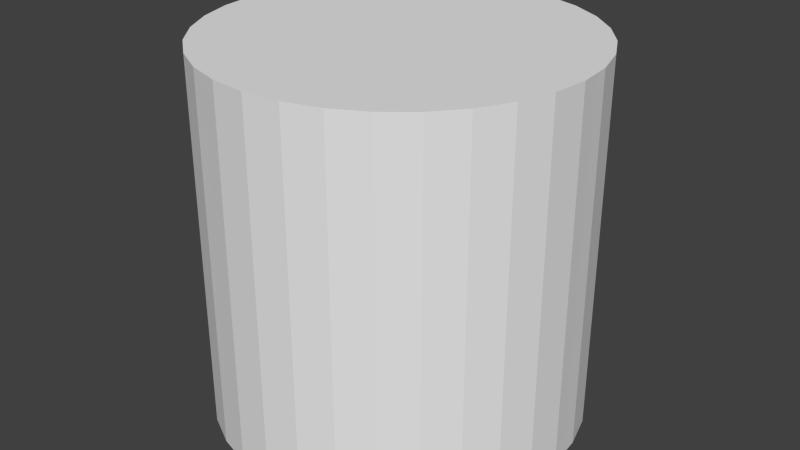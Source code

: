 # Source: cylinder.blend  (saved by Blender 2.70.0; exported with 4.5.12 LTS)
import bpy
from mathutils import Matrix  # noqa: F401  (used for matrix-valued properties, if any)

bpy.ops.wm.read_factory_settings(use_empty=True)
scene = bpy.context.scene
scene.name = 'Scene'

# ---- collections
col_collection_1 = bpy.data.collections.new('Collection 1'); scene.collection.children.link(col_collection_1)

# ---- world
world_world = bpy.data.worlds.new('World'); scene.world = world_world
world_world.color = (0.05088, 0.05088, 0.05088)
world_world.use_sun_shadow = False
world_world.sun_shadow_jitter_overblur = 0.0
world_world.cycles.sampling_method = 'MANUAL'
world_world.cycles.sample_map_resolution = 256

# ---- meshes
me_teapot = bpy.data.meshes.new('teapot')
me_teapot.from_pydata([(0.7872, 1.763, 0.3851), (-0.1026, 1.763, 0.7662), (0.1011, 0.7632, -1.122), (0.6904, 1.763, 0.5581), (-0.1175, 1.763, 0.5548), (0.2925, 0.7632, -1.084), (0.8878, 1.763, -0.02341), (-0.1278, 1.763, 0.2988), (0.4727, 0.7632, -1.009), (0.8878, 1.763, -0.2401), (-0.1331, 1.763, 0.01493), (0.6349, 0.7632, -0.901), (0.8539, 1.763, -0.4517), (-0.1331, 1.763, -0.2784), (0.7729, 0.7632, -0.7631), (0.7872, 1.763, -0.6486), (-0.1278, 1.763, -0.5623), (0.8812, 0.7632, -0.6009), (0.6904, 1.763, -0.8216), (-0.1175, 1.763, -0.8183), (0.9559, 0.7632, -0.4206), (0.5139, 1.763, 0.6601), (-0.1026, 1.763, -1.03), (0.994, 0.7632, -0.2293), (0.5859, 1.763, 0.4683), (-0.3107, 1.763, 0.7304), (0.994, 0.7632, -0.03419), (0.6354, 1.763, 0.2424), (-0.355, 1.763, 0.5256), (0.9559, 0.7632, 0.1572), (0.6606, 1.763, -0.004616), (-0.3855, 1.763, 0.2798), (0.8812, 0.7632, 0.3374), (0.6606, 1.763, -0.2589), (-0.4011, 1.763, 0.008328), (0.7729, 0.7632, 0.4996), (0.6354, 1.763, -0.5059), (-0.4011, 1.763, -0.2718), (0.6349, 0.7632, 0.6376), (0.5859, 1.763, -0.7318), (-0.3855, 1.763, -0.5432), (0.4727, 0.7632, 0.7459), (0.5139, 1.763, -0.9236), (-0.355, 1.763, -0.7891), (0.2925, 0.7632, 0.8206), (0.3179, 1.763, 0.7304), (-0.3107, 1.763, -0.9938), (0.1011, 0.7632, 0.8587), (0.3621, 1.763, 0.5256), (-0.5068, 1.763, 0.6601), (-0.09398, 0.7632, 0.8587), (0.3926, 1.763, 0.2798), (-0.5787, 1.763, 0.4683), (-0.2853, 0.7632, 0.8206), (0.4082, 1.763, 0.008328), (-0.6283, 1.763, 0.2424), (-0.4656, 0.7632, 0.7459), (0.4082, 1.763, -0.2718), (-0.6535, 1.763, -0.004616), (-0.6278, 0.7632, 0.6376), (0.3926, 1.763, -0.5432), (-0.6535, 1.763, -0.2589), (-0.7657, 0.7632, 0.4996), (0.3621, 1.763, -0.7891), (-0.6283, 1.763, -0.5059), (-0.8741, 0.7632, 0.3374), (0.3179, 1.763, -0.9938), (-0.5787, 1.763, -0.7318), (-0.9488, 0.7632, 0.1572), (0.1097, 1.763, 0.7662), (-0.5068, 1.763, -0.9236), (-0.9868, 0.7632, -0.03419), (0.1246, 1.763, 0.5548), (-0.6833, 1.763, 0.5581), (-0.9868, 0.7632, -0.2293), (0.1349, 1.763, 0.2988), (-0.7801, 1.763, 0.3851), (-0.9488, 0.7632, -0.4206), (0.1402, 1.763, 0.01493), (-0.8467, 1.763, 0.1882), (-0.8741, 0.7632, -0.6009), (0.1402, 1.763, -0.2784), (-0.8807, 1.763, -0.02341), (-0.7657, 0.7632, -0.7631), (0.1349, 1.763, -0.5623), (-0.8807, 1.763, -0.2401), (-0.6278, 0.7632, -0.901), (0.1246, 1.763, -0.8183), (-0.8467, 1.763, -0.4517), (-0.4656, 0.7632, -1.009), (-0.7801, 1.763, -0.6486), (-0.09398, 0.7632, -1.122), (-0.2853, 0.7632, -1.084), (0.8539, 1.763, 0.1882), (0.1097, 1.763, -1.03), (-0.6833, 1.763, -0.8216), (0.6904, -0.2368, -0.8216), (0.7872, -0.2368, -0.6486), (0.8539, -0.2368, -0.4517), (0.8878, -0.2368, -0.2401), (0.8878, -0.2368, -0.02341), (0.8539, -0.2368, 0.1882), (0.7872, -0.2368, 0.3851), (0.6904, -0.2368, 0.5581), (0.5139, -0.2368, -0.9236), (0.5859, -0.2368, -0.7318), (0.6354, -0.2368, -0.5059), (0.6606, -0.2368, -0.2589), (0.6606, -0.2368, -0.004615), (0.6354, -0.2368, 0.2424), (0.5859, -0.2368, 0.4683), (0.5139, -0.2368, 0.6601), (0.3179, -0.2368, -0.9938), (0.3621, -0.2368, -0.7891), (0.3926, -0.2368, -0.5432), (0.4082, -0.2368, -0.2718), (0.4082, -0.2368, 0.008329), (0.3926, -0.2368, 0.2798), (0.3621, -0.2368, 0.5256), (0.3179, -0.2368, 0.7304), (0.1097, -0.2368, -1.03), (0.1246, -0.2368, -0.8183), (0.1349, -0.2368, -0.5623), (0.1402, -0.2368, -0.2784), (0.1402, -0.2368, 0.01493), (0.1349, -0.2368, 0.2988), (0.1246, -0.2368, 0.5548), (0.1097, -0.2368, 0.7662), (-0.1026, -0.2368, -1.03), (-0.1175, -0.2368, -0.8183), (-0.1278, -0.2368, -0.5623), (-0.1331, -0.2368, -0.2784), (-0.1331, -0.2368, 0.01493), (-0.1278, -0.2368, 0.2988), (-0.1175, -0.2368, 0.5548), (-0.1026, -0.2368, 0.7662), (-0.3107, -0.2368, -0.9938), (-0.355, -0.2368, -0.7891), (-0.3855, -0.2368, -0.5432), (-0.4011, -0.2368, -0.2718), (-0.4011, -0.2368, 0.008328), (-0.3855, -0.2368, 0.2798), (-0.355, -0.2368, 0.5256), (-0.3107, -0.2368, 0.7304), (-0.5068, -0.2368, -0.9236), (-0.5787, -0.2368, -0.7318), (-0.6283, -0.2368, -0.5059), (-0.6535, -0.2368, -0.2589), (-0.6535, -0.2368, -0.004616), (-0.6283, -0.2368, 0.2424), (-0.5787, -0.2368, 0.4683), (-0.5068, -0.2368, 0.6601), (-0.6833, -0.2368, -0.8216), (-0.7801, -0.2368, -0.6486), (-0.8467, -0.2368, -0.4517), (-0.8807, -0.2368, -0.2401), (-0.8807, -0.2368, -0.02341), (-0.8467, -0.2368, 0.1882), (-0.7801, -0.2368, 0.3851), (-0.6833, -0.2368, 0.5581), (0.2457, 1.763, -0.8109), (0.131, 1.763, -0.6995), (0.1011, -0.2368, -1.122), (-0.2087, 1.763, -1.021), (-0.3361, 1.763, -0.9036), (0.1011, 1.763, -1.122), (0.003564, 0.7632, -1.132), (0.1987, 0.7632, -1.113), (0.2158, 1.763, -1.021), (0.2925, -0.2368, -1.084), (-0.4128, 1.763, 0.7036), (0.2925, 1.763, -1.084), (0.3862, 0.7632, -1.056), (0.1183, 1.763, -0.9371), (0.4727, -0.2368, -1.009), (-0.4714, 1.763, 0.5038), (0.4727, 1.763, -1.009), (0.5591, 0.7632, -0.9632), (0.003564, 1.763, 0.7752), (0.6349, -0.2368, -0.901), (-0.5481, 1.763, 0.5743), (0.6349, 1.763, -0.901), (0.7107, 0.7632, -0.8388), (0.003563, 1.763, 0.5622), (0.7729, -0.2368, -0.7631), (-0.5118, 1.763, 0.2655), (0.7729, 1.763, -0.7631), (0.835, 0.7632, -0.6873), (-0.1111, 1.763, 0.6737), (0.8812, -0.2368, -0.6009), (-0.6094, 1.763, 0.3624), (0.8812, 1.763, -0.6009), (0.9274, 0.7632, -0.5144), (0.003563, 1.763, 0.3036), (0.9559, -0.2368, -0.4206), (-0.5324, 1.763, 0.003395), (0.9559, 1.763, -0.4206), (0.9843, 0.7632, -0.3268), (-0.1239, 1.763, 0.436), (0.994, -0.2368, -0.2293), (-0.6471, 1.763, 0.1225), (0.994, 1.763, -0.2293), (1.004, 0.7632, -0.1317), (0.003563, 1.763, 0.01659), (0.994, -0.2368, -0.03419), (-0.5324, 1.763, -0.2669), (0.994, 1.763, -0.03419), (0.9843, 0.7632, 0.06336), (-0.1317, 1.763, 0.1616), (0.9559, -0.2368, 0.1572), (-0.6599, 1.763, -0.1317), (0.9559, 1.763, 0.1572), (0.9274, 0.7632, 0.2509), (0.003563, 1.763, -0.2801), (0.8812, -0.2368, 0.3374), (-0.5118, 1.763, -0.529), (0.8812, 1.763, 0.3374), (0.835, 0.7632, 0.4238), (-0.1344, 1.763, -0.1317), (0.7729, -0.2368, 0.4996), (-0.6471, 1.763, -0.386), (0.7729, 1.763, 0.4996), (0.7107, 0.7632, 0.5754), (0.003564, 1.763, -0.5671), (0.6349, -0.2368, 0.6376), (-0.4714, 1.763, -0.7673), (0.6349, 1.763, 0.6376), (0.5591, 0.7632, 0.6997), (-0.1317, 1.763, -0.4251), (0.4727, -0.2368, 0.7459), (-0.6094, 1.763, -0.6258), (0.4727, 1.763, 0.7459), (0.3862, 0.7632, 0.7921), (0.003564, 1.763, -0.8257), (0.2925, -0.2368, 0.8206), (-0.4128, 1.763, -0.967), (0.2925, 1.763, 0.8206), (0.1987, 0.7632, 0.8491), (-0.1239, 1.763, -0.6995), (0.1011, -0.2368, 0.8587), (-0.5481, 1.763, -0.8377), (0.1011, 1.763, 0.8587), (0.003564, 0.7632, 0.8683), (0.003564, 1.763, -1.039), (-0.09398, -0.2368, 0.8587), (-0.6009, 1.763, 0.6166), (-0.09398, 1.763, 0.8587), (-0.1915, 0.7632, 0.8491), (-0.1111, 1.763, -0.9371), (-0.2853, -0.2368, 0.8206), (-0.686, 1.763, 0.4329), (-0.2853, 1.763, 0.8206), (-0.3791, 0.7632, 0.7921), (-0.2087, 1.763, 0.7571), (-0.4656, -0.2368, 0.7459), (-0.7388, 1.763, 0.4787), (-0.4656, 1.763, 0.7459), (-0.552, 0.7632, 0.6997), (-0.2386, 1.763, 0.5475), (-0.6278, -0.2368, 0.6376), (-0.7447, 1.763, 0.2193), (-0.6278, 1.763, 0.6376), (-0.7035, 0.7632, 0.5754), (-0.3361, 1.763, 0.6401), (-0.7657, -0.2368, 0.4996), (-0.8213, 1.763, 0.2916), (-0.7657, 1.763, 0.4996), (-0.8279, 0.7632, 0.4238), (-0.2592, 1.763, 0.294), (-0.8741, -0.2368, 0.3374), (-0.7746, 1.763, -0.01263), (-0.8741, 1.763, 0.3374), (-0.9203, 0.7632, 0.2509), (-0.3739, 1.763, 0.4112), (-0.9488, -0.2368, 0.1572), (-0.8721, 1.763, 0.08492), (-0.9488, 1.763, 0.1572), (-0.9772, 0.7632, 0.06336), (-0.2697, 1.763, 0.01326), (-0.9868, -0.2368, -0.03419), (-0.7746, 1.763, -0.2508), (-0.9868, 1.763, -0.03419), (-0.9964, 0.7632, -0.1317), (-0.3971, 1.763, 0.1484), (-0.9868, -0.2368, -0.2293), (-0.8893, 1.763, -0.1317), (-0.9868, 1.763, -0.2293), (-0.9772, 0.7632, -0.3268), (-0.2697, 1.763, -0.2767), (-0.9488, -0.2368, -0.4206), (-0.7447, 1.763, -0.4828), (-0.9488, 1.763, -0.4206), (-0.9203, 0.7632, -0.5144), (-0.405, 1.763, -0.1317), (-0.8741, -0.2368, -0.6009), (-0.8721, 1.763, -0.3484), (-0.8741, 1.763, -0.6009), (-0.8279, 0.7632, -0.6873), (-0.2592, 1.763, -0.5575), (-0.7657, -0.2368, -0.7631), (-0.686, 1.763, -0.6963), (-0.7657, 1.763, -0.7631), (-0.7035, 0.7632, -0.8388), (-0.3971, 1.763, -0.4119), (-0.6278, -0.2368, -0.901), (-0.8213, 1.763, -0.555), (-0.6278, 1.763, -0.901), (-0.552, 0.7632, -0.9632), (-0.2386, 1.763, -0.8109), (-0.4656, -0.2368, -1.009), (-0.6009, 1.763, -0.8801), (-0.4656, 1.763, -1.009), (-0.3791, 0.7632, -1.056), (-0.3739, 1.763, -0.6746), (-0.2853, -0.2368, -1.084), (-0.7388, 1.763, -0.7421), (-0.2853, 1.763, -1.084), (-0.1915, 0.7632, -1.113), (-0.09398, -0.2368, -1.122), (-0.09398, 1.763, -1.122), (0.1389, 1.763, -0.4251), (0.2663, 1.763, -0.5575), (0.1415, 1.763, -0.1317), (0.2768, 1.763, -0.2767), (0.1389, 1.763, 0.1616), (0.2768, 1.763, 0.01326), (0.131, 1.763, 0.436), (0.2663, 1.763, 0.294), (0.1183, 1.763, 0.6737), (0.2457, 1.763, 0.5475), (0.2158, 1.763, 0.7571), (0.3433, 1.763, -0.9036), (0.4199, 1.763, -0.967), (0.381, 1.763, -0.6746), (0.4786, 1.763, -0.7673), (0.4043, 1.763, -0.4119), (0.519, 1.763, -0.529), (0.4121, 1.763, -0.1317), (0.5396, 1.763, -0.2669), (0.4043, 1.763, 0.1484), (0.5396, 1.763, 0.003395), (0.381, 1.763, 0.4112), (0.519, 1.763, 0.2655), (0.3433, 1.763, 0.6401), (0.4786, 1.763, 0.5038), (0.4199, 1.763, 0.7036), (0.5552, 1.763, -0.8377), (0.608, 1.763, -0.8801), (0.6165, 1.763, -0.6258), (0.6931, 1.763, -0.6963), (0.6543, 1.763, -0.386), (0.7518, 1.763, -0.4828), (0.667, 1.763, -0.1317), (0.7817, 1.763, -0.2508), (0.6543, 1.763, 0.1225), (0.7817, 1.763, -0.01263), (0.6165, 1.763, 0.3624), (0.7518, 1.763, 0.2193), (0.5552, 1.763, 0.5743), (0.6931, 1.763, 0.4329), (0.608, 1.763, 0.6166), (0.7459, 1.763, -0.7421), (0.8284, 1.763, -0.555), (0.8793, 1.763, -0.3484), (0.8964, 1.763, -0.1317), (0.8793, 1.763, 0.08492), (0.8284, 1.763, 0.2916), (0.7459, 1.763, 0.4787), (0.7459, -0.2368, -0.7421), (0.608, -0.2368, -0.8801), (0.8284, -0.2368, -0.555), (0.6931, -0.2368, -0.6963), (0.8793, -0.2368, -0.3484), (0.7518, -0.2368, -0.4828), (0.8964, -0.2368, -0.1317), (0.7817, -0.2368, -0.2508), (0.8793, -0.2368, 0.08492), (0.7817, -0.2368, -0.01263), (0.8284, -0.2368, 0.2916), (0.7518, -0.2368, 0.2193), (0.7459, -0.2368, 0.4787), (0.6931, -0.2368, 0.4329), (0.608, -0.2368, 0.6166), (0.5552, -0.2368, -0.8377), (0.4199, -0.2368, -0.967), (0.6165, -0.2368, -0.6258), (0.4786, -0.2368, -0.7673), (0.6543, -0.2368, -0.386), (0.519, -0.2368, -0.529), (0.667, -0.2368, -0.1317), (0.5396, -0.2368, -0.2669), (0.6543, -0.2368, 0.1225), (0.5396, -0.2368, 0.003396), (0.6165, -0.2368, 0.3624), (0.519, -0.2368, 0.2655), (0.5552, -0.2368, 0.5743), (0.4786, -0.2368, 0.5038), (0.4199, -0.2368, 0.7036), (0.3433, -0.2368, -0.9036), (0.2158, -0.2368, -1.021), (0.381, -0.2368, -0.6746), (0.2457, -0.2368, -0.8109), (0.4043, -0.2368, -0.4119), (0.2663, -0.2368, -0.5575), (0.4121, -0.2368, -0.1317), (0.2768, -0.2368, -0.2767), (0.4043, -0.2368, 0.1484), (0.2768, -0.2368, 0.01326), (0.381, -0.2368, 0.4112), (0.2663, -0.2368, 0.294), (0.3433, -0.2368, 0.6401), (0.2457, -0.2368, 0.5475), (0.2158, -0.2368, 0.7571), (0.1183, -0.2368, -0.9371), (0.003564, -0.2368, -1.039), (0.131, -0.2368, -0.6995), (0.003564, -0.2368, -0.8257), (0.1389, -0.2368, -0.4251), (0.003564, -0.2368, -0.5671), (0.1415, -0.2368, -0.1317), (0.003564, -0.2368, -0.2801), (0.1389, -0.2368, 0.1616), (0.003564, -0.2368, 0.01659), (0.131, -0.2368, 0.436), (0.003564, -0.2368, 0.3036), (0.1183, -0.2368, 0.6737), (0.003564, -0.2368, 0.5622), (0.003564, -0.2368, 0.7752), (-0.1111, -0.2368, -0.9371), (-0.2087, -0.2368, -1.021), (-0.1239, -0.2368, -0.6995), (-0.2386, -0.2368, -0.8109), (-0.1317, -0.2368, -0.4251), (-0.2592, -0.2368, -0.5575), (-0.1344, -0.2368, -0.1317), (-0.2697, -0.2368, -0.2767), (-0.1317, -0.2368, 0.1616), (-0.2697, -0.2368, 0.01326), (-0.1239, -0.2368, 0.436), (-0.2592, -0.2368, 0.294), (-0.1111, -0.2368, 0.6737), (-0.2386, -0.2368, 0.5475), (-0.2087, -0.2368, 0.7571), (-0.3361, -0.2368, -0.9036), (-0.4128, -0.2368, -0.967), (-0.3739, -0.2368, -0.6746), (-0.4714, -0.2368, -0.7673), (-0.3971, -0.2368, -0.4119), (-0.5118, -0.2368, -0.529), (-0.405, -0.2368, -0.1317), (-0.5324, -0.2368, -0.2669), (-0.3971, -0.2368, 0.1484), (-0.5324, -0.2368, 0.003395), (-0.3739, -0.2368, 0.4112), (-0.5118, -0.2368, 0.2655), (-0.3361, -0.2368, 0.6401), (-0.4714, -0.2368, 0.5038), (-0.4128, -0.2368, 0.7036), (-0.5481, -0.2368, -0.8377), (-0.6009, -0.2368, -0.8801), (-0.6094, -0.2368, -0.6258), (-0.686, -0.2368, -0.6963), (-0.6471, -0.2368, -0.386), (-0.7447, -0.2368, -0.4828), (-0.6599, -0.2368, -0.1317), (-0.7746, -0.2368, -0.2508), (-0.6471, -0.2368, 0.1225), (-0.7746, -0.2368, -0.01263), (-0.6094, -0.2368, 0.3624), (-0.7447, -0.2368, 0.2193), (-0.5481, -0.2368, 0.5743), (-0.686, -0.2368, 0.4329), (-0.6009, -0.2368, 0.6166), (-0.7388, -0.2368, -0.7421), (-0.8213, -0.2368, -0.555), (-0.8721, -0.2368, -0.3484), (-0.8893, -0.2368, -0.1317), (-0.8721, -0.2368, 0.08492), (-0.8213, -0.2368, 0.2916), (-0.7388, -0.2368, 0.4787), (-0.4464, 1.763, -0.8785), (-0.6497, 1.763, -0.797), (0.003564, -0.2368, -1.132), (0.003564, 1.763, -1.132), (0.1987, -0.2368, -1.113), (0.1987, 1.763, -1.113), (0.3862, -0.2368, -1.056), (0.3862, 1.763, -1.056), (0.5591, -0.2368, -0.9632), (0.5591, 1.763, -0.9632), (0.7107, -0.2368, -0.8388), (0.7107, 1.763, -0.8388), (0.835, -0.2368, -0.6873), (0.835, 1.763, -0.6873), (0.9274, -0.2368, -0.5144), (0.9274, 1.763, -0.5144), (0.9843, -0.2368, -0.3268), (0.9843, 1.763, -0.3268), (1.004, -0.2368, -0.1317), (1.004, 1.763, -0.1317), (0.9843, -0.2368, 0.06336), (0.9843, 1.763, 0.06336), (0.9274, -0.2368, 0.2509), (0.9274, 1.763, 0.2509), (0.835, -0.2368, 0.4238), (0.835, 1.763, 0.4238), (0.7107, -0.2368, 0.5754), (0.7107, 1.763, 0.5754), (0.5591, -0.2368, 0.6997), (0.5591, 1.763, 0.6997), (0.3862, -0.2368, 0.7921), (0.3862, 1.763, 0.7921), (0.1987, -0.2368, 0.8491), (0.1987, 1.763, 0.8491), (0.003564, -0.2368, 0.8683), (0.003564, 1.763, 0.8683), (-0.1915, -0.2368, 0.8491), (-0.1915, 1.763, 0.8491), (-0.3791, -0.2368, 0.7921), (-0.3791, 1.763, 0.7921), (-0.552, -0.2368, 0.6997), (-0.552, 1.763, 0.6997), (-0.7035, -0.2368, 0.5754), (-0.7035, 1.763, 0.5754), (-0.8279, -0.2368, 0.4238), (-0.8279, 1.763, 0.4238), (-0.9203, -0.2368, 0.2509), (-0.9203, 1.763, 0.2509), (-0.9772, -0.2368, 0.06336), (-0.9772, 1.763, 0.06336), (-0.9964, -0.2368, -0.1317), (-0.9964, 1.763, -0.1317), (-0.9772, -0.2368, -0.3268), (-0.9772, 1.763, -0.3268), (-0.9203, -0.2368, -0.5144), (-0.9203, 1.763, -0.5144), (-0.8279, -0.2368, -0.6873), (-0.8279, 1.763, -0.6873), (-0.7035, -0.2368, -0.8388), (-0.7035, 1.763, -0.8388), (-0.552, -0.2368, -0.9632), (-0.552, 1.763, -0.9632), (-0.3791, -0.2368, -1.056), (-0.3791, 1.763, -1.056), (-0.1915, -0.2368, -1.113), (-0.1915, 1.763, -1.113), (-0.2258, 1.763, -0.9287), (0.003564, 1.763, -0.9456), (0.233, 1.763, -0.9287), (0.4536, 1.763, -0.8785), (0.6568, 1.763, -0.797), (-0.7223, 1.763, -0.5957), (-0.4964, 1.763, -0.656), (-0.2513, 1.763, -0.6932), (0.003564, 1.763, -0.7058), (0.2585, 1.763, -0.6932), (0.5036, 1.763, -0.656), (0.7295, 1.763, -0.5957), (-0.767, 1.763, -0.3699), (-0.5272, 1.763, -0.402), (-0.267, 1.763, -0.4217), (0.003564, 1.763, -0.4284), (0.2742, 1.763, -0.4217), (0.5344, 1.763, -0.402), (0.7742, 1.763, -0.3699), (-0.7821, 1.763, -0.1317), (-0.5376, 1.763, -0.1317), (-0.2723, 1.763, -0.1317), (0.003563, 1.763, -0.1317), (0.2795, 1.763, -0.1317), (0.5448, 1.763, -0.1317), (0.7893, 1.763, -0.1317), (-0.767, 1.763, 0.1065), (-0.5272, 1.763, 0.1385), (-0.267, 1.763, 0.1583), (0.003563, 1.763, 0.1649), (0.2742, 1.763, 0.1583), (0.5344, 1.763, 0.1385), (0.7742, 1.763, 0.1065), (-0.7223, 1.763, 0.3322), (-0.4964, 1.763, 0.3926), (-0.2513, 1.763, 0.4297), (0.003563, 1.763, 0.4423), (0.2585, 1.763, 0.4297), (0.5036, 1.763, 0.3926), (0.7295, 1.763, 0.3322), (-0.6497, 1.763, 0.5335), (-0.4464, 1.763, 0.615), (-0.2258, 1.763, 0.6652), (0.003564, 1.763, 0.6821), (0.233, 1.763, 0.6652), (0.4536, 1.763, 0.615), (0.6568, 1.763, 0.5335), (0.6568, -0.2368, -0.797), (0.4536, -0.2368, -0.8785), (0.233, -0.2368, -0.9287), (0.003564, -0.2368, -0.9456), (-0.2258, -0.2368, -0.9287), (-0.4464, -0.2368, -0.8785), (-0.6497, -0.2368, -0.797), (0.7295, -0.2368, -0.5957), (0.5036, -0.2368, -0.656), (0.2585, -0.2368, -0.6932), (0.003564, -0.2368, -0.7058), (-0.2513, -0.2368, -0.6932), (-0.4964, -0.2368, -0.656), (-0.7223, -0.2368, -0.5957), (0.7742, -0.2368, -0.3699), (0.5344, -0.2368, -0.402), (0.2742, -0.2368, -0.4217), (0.003564, -0.2368, -0.4284), (-0.267, -0.2368, -0.4217), (-0.5272, -0.2368, -0.402), (-0.767, -0.2368, -0.3699), (0.7893, -0.2368, -0.1317), (0.5448, -0.2368, -0.1317), (0.2795, -0.2368, -0.1317), (0.003563, -0.2368, -0.1317), (-0.2723, -0.2368, -0.1317), (-0.5376, -0.2368, -0.1317), (-0.7821, -0.2368, -0.1317), (0.7742, -0.2368, 0.1065), (0.5344, -0.2368, 0.1385), (0.2742, -0.2368, 0.1583), (0.003564, -0.2368, 0.1649), (-0.267, -0.2368, 0.1583), (-0.5272, -0.2368, 0.1385), (-0.767, -0.2368, 0.1065), (0.7295, -0.2368, 0.3322), (0.5036, -0.2368, 0.3926), (0.2585, -0.2368, 0.4297), (0.003563, -0.2368, 0.4423), (-0.2513, -0.2368, 0.4297), (-0.4964, -0.2368, 0.3926), (-0.7223, -0.2368, 0.3322), (0.6568, -0.2368, 0.5335), (0.4536, -0.2368, 0.615), (0.233, -0.2368, 0.6652), (0.003564, -0.2368, 0.6821), (-0.2258, -0.2368, 0.6652), (-0.4464, -0.2368, 0.615), (-0.6497, -0.2368, 0.5335)], [], [(0, 366, 585, 359), (0, 359, 592, 367), (0, 367, 505, 216), (0, 216, 503, 366), (1, 188, 588, 253), (1, 253, 517, 246), (1, 246, 515, 178), (1, 178, 589, 188), (2, 162, 482, 166), (2, 166, 483, 165), (2, 165, 485, 167), (2, 167, 484, 162), (3, 367, 592, 360), (3, 360, 509, 226), (3, 226, 507, 221), (3, 221, 505, 367), (4, 198, 581, 258), (4, 258, 588, 188), (4, 188, 589, 183), (4, 183, 582, 198), (5, 169, 484, 167), (5, 167, 485, 171), (5, 171, 487, 172), (5, 172, 486, 169), (6, 364, 571, 355), (6, 355, 578, 365), (6, 365, 501, 206), (6, 206, 499, 364), (7, 208, 574, 268), (7, 268, 581, 198), (7, 198, 582, 193), (7, 193, 575, 208), (8, 174, 486, 172), (8, 172, 487, 176), (8, 176, 489, 177), (8, 177, 488, 174), (9, 363, 564, 353), (9, 353, 571, 364), (9, 364, 499, 201), (9, 201, 497, 363), (10, 218, 567, 278), (10, 278, 574, 208), (10, 208, 575, 203), (10, 203, 568, 218), (11, 179, 488, 177), (11, 177, 489, 181), (11, 181, 491, 182), (11, 182, 490, 179), (12, 362, 557, 351), (12, 351, 564, 363), (12, 363, 497, 196), (12, 196, 495, 362), (13, 228, 560, 288), (13, 288, 567, 218), (13, 218, 568, 213), (13, 213, 561, 228), (14, 184, 490, 182), (14, 182, 491, 186), (14, 186, 493, 187), (14, 187, 492, 184), (15, 361, 550, 349), (15, 349, 557, 362), (15, 362, 495, 191), (15, 191, 493, 361), (16, 238, 553, 298), (16, 298, 560, 228), (16, 228, 561, 223), (16, 223, 554, 238), (17, 189, 492, 187), (17, 187, 493, 191), (17, 191, 495, 192), (17, 192, 494, 189), (18, 181, 489, 347), (18, 347, 550, 361), (18, 361, 493, 186), (18, 186, 491, 181), (19, 248, 546, 308), (19, 308, 553, 238), (19, 238, 554, 233), (19, 233, 547, 248), (20, 194, 494, 192), (20, 192, 495, 196), (20, 196, 497, 197), (20, 197, 496, 194), (21, 358, 591, 345), (21, 345, 511, 231), (21, 231, 509, 360), (21, 360, 592, 358), (22, 319, 545, 163), (22, 163, 546, 248), (22, 248, 547, 243), (22, 243, 483, 319), (23, 199, 496, 197), (23, 197, 497, 201), (23, 201, 499, 202), (23, 202, 498, 199), (24, 356, 584, 344), (24, 344, 591, 358), (24, 358, 592, 359), (24, 359, 585, 356), (25, 263, 587, 170), (25, 170, 519, 251), (25, 251, 517, 253), (25, 253, 588, 263), (26, 204, 498, 202), (26, 202, 499, 206), (26, 206, 501, 207), (26, 207, 500, 204), (27, 354, 577, 342), (27, 342, 584, 356), (27, 356, 585, 357), (27, 357, 578, 354), (28, 273, 580, 175), (28, 175, 587, 263), (28, 263, 588, 258), (28, 258, 581, 273), (29, 209, 500, 207), (29, 207, 501, 211), (29, 211, 503, 212), (29, 212, 502, 209), (30, 352, 570, 340), (30, 340, 577, 354), (30, 354, 578, 355), (30, 355, 571, 352), (31, 283, 573, 185), (31, 185, 580, 273), (31, 273, 581, 268), (31, 268, 574, 283), (32, 214, 502, 212), (32, 212, 503, 216), (32, 216, 505, 217), (32, 217, 504, 214), (33, 350, 563, 338), (33, 338, 570, 352), (33, 352, 571, 353), (33, 353, 564, 350), (34, 293, 566, 195), (34, 195, 573, 283), (34, 283, 574, 278), (34, 278, 567, 293), (35, 219, 504, 217), (35, 217, 505, 221), (35, 221, 507, 222), (35, 222, 506, 219), (36, 348, 556, 336), (36, 336, 563, 350), (36, 350, 564, 351), (36, 351, 557, 348), (37, 303, 559, 205), (37, 205, 566, 293), (37, 293, 567, 288), (37, 288, 560, 303), (38, 224, 506, 222), (38, 222, 507, 226), (38, 226, 509, 227), (38, 227, 508, 224), (39, 346, 549, 334), (39, 334, 556, 348), (39, 348, 557, 349), (39, 349, 550, 346), (40, 313, 552, 215), (40, 215, 559, 303), (40, 303, 560, 298), (40, 298, 553, 313), (41, 229, 508, 227), (41, 227, 509, 231), (41, 231, 511, 232), (41, 232, 510, 229), (42, 176, 487, 332), (42, 332, 549, 346), (42, 346, 550, 347), (42, 347, 489, 176), (43, 164, 480, 225), (43, 225, 552, 313), (43, 313, 553, 308), (43, 308, 546, 164), (44, 234, 510, 232), (44, 232, 511, 236), (44, 236, 513, 237), (44, 237, 512, 234), (45, 343, 590, 330), (45, 330, 513, 236), (45, 236, 511, 345), (45, 345, 591, 343), (46, 316, 543, 235), (46, 235, 480, 164), (46, 164, 546, 163), (46, 163, 545, 316), (47, 239, 512, 237), (47, 237, 513, 241), (47, 241, 515, 242), (47, 242, 514, 239), (48, 341, 583, 329), (48, 329, 590, 343), (48, 343, 591, 344), (48, 344, 584, 341), (49, 180, 586, 245), (49, 245, 521, 256), (49, 256, 519, 170), (49, 170, 587, 180), (50, 244, 514, 242), (50, 242, 515, 246), (50, 246, 517, 247), (50, 247, 516, 244), (51, 339, 576, 327), (51, 327, 583, 341), (51, 341, 584, 342), (51, 342, 577, 339), (52, 190, 579, 250), (52, 250, 586, 180), (52, 180, 587, 175), (52, 175, 580, 190), (53, 249, 516, 247), (53, 247, 517, 251), (53, 251, 519, 252), (53, 252, 518, 249), (54, 337, 569, 325), (54, 325, 576, 339), (54, 339, 577, 340), (54, 340, 570, 337), (55, 200, 572, 260), (55, 260, 579, 190), (55, 190, 580, 185), (55, 185, 573, 200), (56, 254, 518, 252), (56, 252, 519, 256), (56, 256, 521, 257), (56, 257, 520, 254), (57, 335, 562, 323), (57, 323, 569, 337), (57, 337, 570, 338), (57, 338, 563, 335), (58, 210, 565, 270), (58, 270, 572, 200), (58, 200, 573, 195), (58, 195, 566, 210), (59, 259, 520, 257), (59, 257, 521, 261), (59, 261, 523, 262), (59, 262, 522, 259), (60, 333, 555, 321), (60, 321, 562, 335), (60, 335, 563, 336), (60, 336, 556, 333), (61, 220, 558, 280), (61, 280, 565, 210), (61, 210, 566, 205), (61, 205, 559, 220), (62, 264, 522, 262), (62, 262, 523, 266), (62, 266, 525, 267), (62, 267, 524, 264), (63, 331, 548, 160), (63, 160, 555, 333), (63, 333, 556, 334), (63, 334, 549, 331), (64, 230, 551, 290), (64, 290, 558, 220), (64, 220, 559, 215), (64, 215, 552, 230), (65, 269, 524, 267), (65, 267, 525, 271), (65, 271, 527, 272), (65, 272, 526, 269), (66, 171, 485, 168), (66, 168, 548, 331), (66, 331, 549, 332), (66, 332, 487, 171), (67, 240, 481, 300), (67, 300, 551, 230), (67, 230, 552, 225), (67, 225, 480, 240), (68, 274, 526, 272), (68, 272, 527, 276), (68, 276, 529, 277), (68, 277, 528, 274), (69, 328, 589, 178), (69, 178, 515, 241), (69, 241, 513, 330), (69, 330, 590, 328), (70, 311, 541, 310), (70, 310, 481, 240), (70, 240, 480, 235), (70, 235, 543, 311), (71, 279, 528, 277), (71, 277, 529, 281), (71, 281, 531, 282), (71, 282, 530, 279), (72, 326, 582, 183), (72, 183, 589, 328), (72, 328, 590, 329), (72, 329, 583, 326), (73, 255, 525, 266), (73, 266, 523, 261), (73, 261, 521, 245), (73, 245, 586, 255), (74, 284, 530, 282), (74, 282, 531, 286), (74, 286, 533, 287), (74, 287, 532, 284), (75, 324, 575, 193), (75, 193, 582, 326), (75, 326, 583, 327), (75, 327, 576, 324), (76, 265, 527, 271), (76, 271, 525, 255), (76, 255, 586, 250), (76, 250, 579, 265), (77, 289, 532, 287), (77, 287, 533, 291), (77, 291, 535, 292), (77, 292, 534, 289), (78, 322, 568, 203), (78, 203, 575, 324), (78, 324, 576, 325), (78, 325, 569, 322), (79, 275, 529, 276), (79, 276, 527, 265), (79, 265, 579, 260), (79, 260, 572, 275), (80, 294, 534, 292), (80, 292, 535, 296), (80, 296, 537, 297), (80, 297, 536, 294), (81, 320, 561, 213), (81, 213, 568, 322), (81, 322, 569, 323), (81, 323, 562, 320), (82, 285, 531, 281), (82, 281, 529, 275), (82, 275, 572, 270), (82, 270, 565, 285), (83, 299, 536, 297), (83, 297, 537, 301), (83, 301, 539, 302), (83, 302, 538, 299), (84, 161, 554, 223), (84, 223, 561, 320), (84, 320, 562, 321), (84, 321, 555, 161), (85, 295, 533, 286), (85, 286, 531, 285), (85, 285, 565, 280), (85, 280, 558, 295), (86, 304, 538, 302), (86, 302, 539, 306), (86, 306, 541, 307), (86, 307, 540, 304), (87, 173, 547, 233), (87, 233, 554, 161), (87, 161, 555, 160), (87, 160, 548, 173), (88, 305, 535, 291), (88, 291, 533, 295), (88, 295, 558, 290), (88, 290, 551, 305), (89, 309, 540, 307), (89, 307, 541, 311), (89, 311, 543, 312), (89, 312, 542, 309), (90, 315, 537, 296), (90, 296, 535, 305), (90, 305, 551, 300), (90, 300, 481, 315), (91, 318, 544, 317), (91, 317, 545, 319), (91, 319, 483, 166), (91, 166, 482, 318), (92, 314, 542, 312), (92, 312, 543, 316), (92, 316, 545, 317), (92, 317, 544, 314), (93, 365, 578, 357), (93, 357, 585, 366), (93, 366, 503, 211), (93, 211, 501, 365), (94, 165, 483, 243), (94, 243, 547, 173), (94, 173, 548, 168), (94, 168, 485, 165), (95, 306, 539, 301), (95, 301, 537, 315), (95, 315, 481, 310), (95, 310, 541, 306), (96, 179, 490, 184), (96, 184, 492, 368), (96, 368, 593, 369), (96, 369, 488, 179), (97, 368, 492, 189), (97, 189, 494, 370), (97, 370, 600, 371), (97, 371, 593, 368), (98, 370, 494, 194), (98, 194, 496, 372), (98, 372, 607, 373), (98, 373, 600, 370), (99, 372, 496, 199), (99, 199, 498, 374), (99, 374, 614, 375), (99, 375, 607, 372), (100, 374, 498, 204), (100, 204, 500, 376), (100, 376, 621, 377), (100, 377, 614, 374), (101, 376, 500, 209), (101, 209, 502, 378), (101, 378, 628, 379), (101, 379, 621, 376), (102, 378, 502, 214), (102, 214, 504, 380), (102, 380, 635, 381), (102, 381, 628, 378), (103, 380, 504, 219), (103, 219, 506, 224), (103, 224, 508, 382), (103, 382, 635, 380), (104, 174, 488, 369), (104, 369, 593, 383), (104, 383, 594, 384), (104, 384, 486, 174), (105, 383, 593, 371), (105, 371, 600, 385), (105, 385, 601, 386), (105, 386, 594, 383), (106, 385, 600, 373), (106, 373, 607, 387), (106, 387, 608, 388), (106, 388, 601, 385), (107, 387, 607, 375), (107, 375, 614, 389), (107, 389, 615, 390), (107, 390, 608, 387), (108, 389, 614, 377), (108, 377, 621, 391), (108, 391, 622, 392), (108, 392, 615, 389), (109, 391, 621, 379), (109, 379, 628, 393), (109, 393, 629, 394), (109, 394, 622, 391), (110, 393, 628, 381), (110, 381, 635, 395), (110, 395, 636, 396), (110, 396, 629, 393), (111, 395, 635, 382), (111, 382, 508, 229), (111, 229, 510, 397), (111, 397, 636, 395), (112, 169, 486, 384), (112, 384, 594, 398), (112, 398, 595, 399), (112, 399, 484, 169), (113, 398, 594, 386), (113, 386, 601, 400), (113, 400, 602, 401), (113, 401, 595, 398), (114, 400, 601, 388), (114, 388, 608, 402), (114, 402, 609, 403), (114, 403, 602, 400), (115, 402, 608, 390), (115, 390, 615, 404), (115, 404, 616, 405), (115, 405, 609, 402), (116, 404, 615, 392), (116, 392, 622, 406), (116, 406, 623, 407), (116, 407, 616, 404), (117, 406, 622, 394), (117, 394, 629, 408), (117, 408, 630, 409), (117, 409, 623, 406), (118, 408, 629, 396), (118, 396, 636, 410), (118, 410, 637, 411), (118, 411, 630, 408), (119, 410, 636, 397), (119, 397, 510, 234), (119, 234, 512, 412), (119, 412, 637, 410), (120, 162, 484, 399), (120, 399, 595, 413), (120, 413, 596, 414), (120, 414, 482, 162), (121, 413, 595, 401), (121, 401, 602, 415), (121, 415, 603, 416), (121, 416, 596, 413), (122, 415, 602, 403), (122, 403, 609, 417), (122, 417, 610, 418), (122, 418, 603, 415), (123, 417, 609, 405), (123, 405, 616, 419), (123, 419, 617, 420), (123, 420, 610, 417), (124, 419, 616, 407), (124, 407, 623, 421), (124, 421, 624, 422), (124, 422, 617, 419), (125, 421, 623, 409), (125, 409, 630, 423), (125, 423, 631, 424), (125, 424, 624, 421), (126, 423, 630, 411), (126, 411, 637, 425), (126, 425, 638, 426), (126, 426, 631, 423), (127, 425, 637, 412), (127, 412, 512, 239), (127, 239, 514, 427), (127, 427, 638, 425), (128, 318, 482, 414), (128, 414, 596, 428), (128, 428, 597, 429), (128, 429, 544, 318), (129, 428, 596, 416), (129, 416, 603, 430), (129, 430, 604, 431), (129, 431, 597, 428), (130, 430, 603, 418), (130, 418, 610, 432), (130, 432, 611, 433), (130, 433, 604, 430), (131, 432, 610, 420), (131, 420, 617, 434), (131, 434, 618, 435), (131, 435, 611, 432), (132, 434, 617, 422), (132, 422, 624, 436), (132, 436, 625, 437), (132, 437, 618, 434), (133, 436, 624, 424), (133, 424, 631, 438), (133, 438, 632, 439), (133, 439, 625, 436), (134, 438, 631, 426), (134, 426, 638, 440), (134, 440, 639, 441), (134, 441, 632, 438), (135, 440, 638, 427), (135, 427, 514, 244), (135, 244, 516, 442), (135, 442, 639, 440), (136, 314, 544, 429), (136, 429, 597, 443), (136, 443, 598, 444), (136, 444, 542, 314), (137, 443, 597, 431), (137, 431, 604, 445), (137, 445, 605, 446), (137, 446, 598, 443), (138, 445, 604, 433), (138, 433, 611, 447), (138, 447, 612, 448), (138, 448, 605, 445), (139, 447, 611, 435), (139, 435, 618, 449), (139, 449, 619, 450), (139, 450, 612, 447), (140, 449, 618, 437), (140, 437, 625, 451), (140, 451, 626, 452), (140, 452, 619, 449), (141, 451, 625, 439), (141, 439, 632, 453), (141, 453, 633, 454), (141, 454, 626, 451), (142, 453, 632, 441), (142, 441, 639, 455), (142, 455, 640, 456), (142, 456, 633, 453), (143, 455, 639, 442), (143, 442, 516, 249), (143, 249, 518, 457), (143, 457, 640, 455), (144, 309, 542, 444), (144, 444, 598, 458), (144, 458, 599, 459), (144, 459, 540, 309), (145, 458, 598, 446), (145, 446, 605, 460), (145, 460, 606, 461), (145, 461, 599, 458), (146, 460, 605, 448), (146, 448, 612, 462), (146, 462, 613, 463), (146, 463, 606, 460), (147, 462, 612, 450), (147, 450, 619, 464), (147, 464, 620, 465), (147, 465, 613, 462), (148, 464, 619, 452), (148, 452, 626, 466), (148, 466, 627, 467), (148, 467, 620, 464), (149, 466, 626, 454), (149, 454, 633, 468), (149, 468, 634, 469), (149, 469, 627, 466), (150, 468, 633, 456), (150, 456, 640, 470), (150, 470, 641, 471), (150, 471, 634, 468), (151, 470, 640, 457), (151, 457, 518, 254), (151, 254, 520, 472), (151, 472, 641, 470), (152, 304, 540, 459), (152, 459, 599, 473), (152, 473, 536, 299), (152, 299, 538, 304), (153, 473, 599, 461), (153, 461, 606, 474), (153, 474, 534, 294), (153, 294, 536, 473), (154, 474, 606, 463), (154, 463, 613, 475), (154, 475, 532, 289), (154, 289, 534, 474), (155, 475, 613, 465), (155, 465, 620, 476), (155, 476, 530, 284), (155, 284, 532, 475), (156, 476, 620, 467), (156, 467, 627, 477), (156, 477, 528, 279), (156, 279, 530, 476), (157, 477, 627, 469), (157, 469, 634, 478), (157, 478, 526, 274), (157, 274, 528, 477), (158, 478, 634, 471), (158, 471, 641, 479), (158, 479, 524, 269), (158, 269, 526, 478), (159, 479, 641, 472), (159, 472, 520, 259), (159, 259, 522, 264), (159, 264, 524, 479)])
me_teapot.use_remesh_preserve_volume = False
me_teapot.use_remesh_preserve_attributes = False
me_teapot.use_mirror_vertex_groups = False
me_teapot.update()

# ---- objects
ob_teapot = bpy.data.objects.new('teapot', me_teapot)

# ---- transforms, parenting, visibility, modifiers, constraints
ob_teapot.location = (0.0, 0.0, 0.0)
ob_teapot.rotation_euler = (1.571, -0.0, 0.0)
ob_teapot.lineart.crease_threshold = 0.0

# ---- collection membership
col_collection_1.objects.link(ob_teapot)

# ---- scene / render settings (as saved in the file)
scene.frame_start = 1; scene.frame_end = 250; scene.frame_set(1)
scene.render.engine = 'BLENDER_EEVEE_NEXT'
scene.render.resolution_percentage = 50
scene.render.dither_intensity = 0.0
scene.cycles.use_denoising = False
scene.cycles.samples = 10
scene.cycles.sampling_pattern = 'TABULATED_SOBOL'
scene.cycles.light_sampling_threshold = 0.0
scene.cycles.use_adaptive_sampling = False
scene.cycles.use_light_tree = False
scene.cycles.blur_glossy = 0.0
scene.cycles.volume_bounces = 1
scene.cycles.pixel_filter_type = 'GAUSSIAN'
scene.cycles.sample_clamp_indirect = 0.0
scene.view_settings.view_transform = 'Standard'
bpy.context.view_layer.update()

# ---- added for rendering (the .blend has no active camera and no usable light): camera, sun
cam_auto = bpy.data.cameras.new('AutoCamera')
cam_auto.lens = 50.0
cam_auto.sensor_width = 36.0
cam_auto.clip_end = 1000.0
ob_auto_camera = bpy.data.objects.new('AutoCamera', cam_auto)
scene.collection.objects.link(ob_auto_camera)
ob_auto_camera.location = (3.20864, -3.71435, 3.32723)
ob_auto_camera.rotation_euler = (1.09748, -7.21219e-08, 0.694738)
scene.camera = ob_auto_camera
light_auto_sun = bpy.data.lights.new('AutoSun', 'SUN')
light_auto_sun.energy = 3.0
light_auto_sun.angle = 0.0523599
ob_auto_sun = bpy.data.objects.new('AutoSun', light_auto_sun)
scene.collection.objects.link(ob_auto_sun)
ob_auto_sun.rotation_euler = (0.872665, 0.174533, 0.523599)
bpy.context.view_layer.update()
